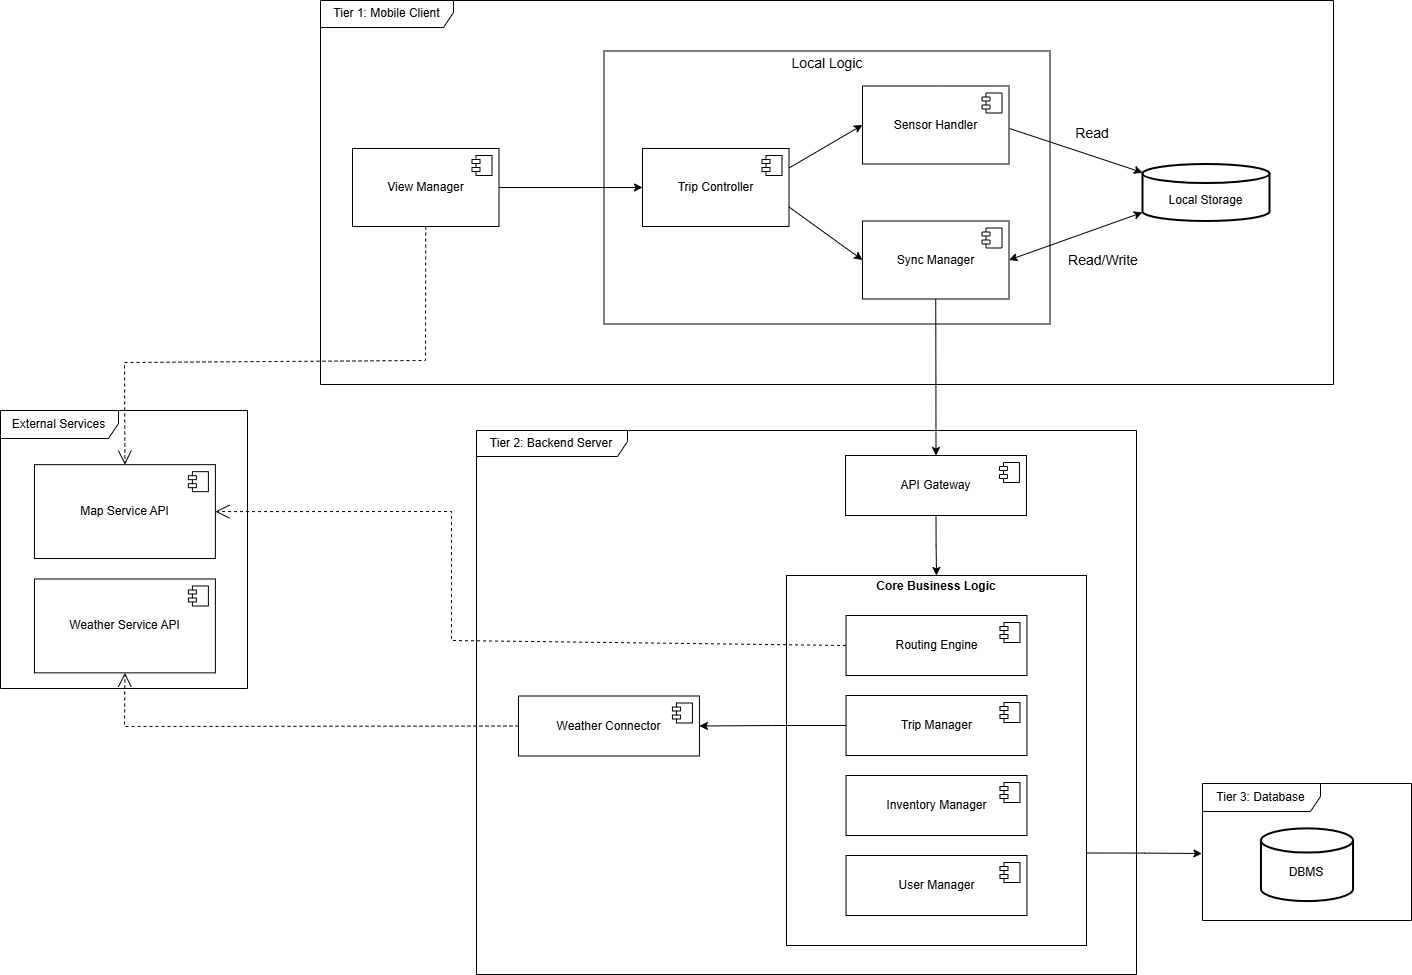

The diagram above was exported from draw.io. Its source (the exported page's mxGraphModel, read from the mxfile embedded in the PNG):
<mxGraphModel dx="2050" dy="1088" grid="0" gridSize="10" guides="1" tooltips="1" connect="1" arrows="1" fold="1" page="1" pageScale="1" pageWidth="827" pageHeight="1169" math="0" shadow="0">
  <root>
    <mxCell id="0" />
    <mxCell id="1" parent="0" />
    <mxCell id="DLObyvgNSHGMg8cJK4pE-80" connectable="0" parent="1" style="group" value="" vertex="1">
      <mxGeometry height="974" width="1411" x="120" y="130" as="geometry" />
    </mxCell>
    <mxCell id="DLObyvgNSHGMg8cJK4pE-3" parent="DLObyvgNSHGMg8cJK4pE-80" style="shape=umlFrame;whiteSpace=wrap;html=1;pointerEvents=0;width=151;height=26;" value="Tier 2: Backend Server" vertex="1">
      <mxGeometry height="544" width="660" x="476" y="430" as="geometry" />
    </mxCell>
    <mxCell id="DLObyvgNSHGMg8cJK4pE-11" connectable="0" parent="DLObyvgNSHGMg8cJK4pE-80" style="group" value="" vertex="1">
      <mxGeometry height="137" width="209" x="1202" y="783" as="geometry" />
    </mxCell>
    <mxCell id="DLObyvgNSHGMg8cJK4pE-4" parent="DLObyvgNSHGMg8cJK4pE-11" style="shape=umlFrame;whiteSpace=wrap;html=1;pointerEvents=0;width=118;height=28;" value="Tier 3: Database" vertex="1">
      <mxGeometry height="137" width="209" as="geometry" />
    </mxCell>
    <mxCell id="DLObyvgNSHGMg8cJK4pE-6" parent="DLObyvgNSHGMg8cJK4pE-11" style="strokeWidth=2;html=1;shape=mxgraph.flowchart.database;whiteSpace=wrap;" value="&lt;div&gt;&lt;br&gt;&lt;/div&gt;&lt;div&gt;DBMS&lt;/div&gt;" vertex="1">
      <mxGeometry height="72.74336283185842" width="92.07297297297298" x="58.46351351351351" y="44.85840707964602" as="geometry" />
    </mxCell>
    <mxCell id="DLObyvgNSHGMg8cJK4pE-12" connectable="0" parent="DLObyvgNSHGMg8cJK4pE-80" style="group" value="" vertex="1">
      <mxGeometry height="278" width="247" y="410" as="geometry" />
    </mxCell>
    <mxCell id="DLObyvgNSHGMg8cJK4pE-1" parent="DLObyvgNSHGMg8cJK4pE-12" style="shape=umlFrame;whiteSpace=wrap;html=1;pointerEvents=0;width=118;height=28;" value="External Services" vertex="1">
      <mxGeometry height="278" width="247.00000000000003" as="geometry" />
    </mxCell>
    <mxCell id="DLObyvgNSHGMg8cJK4pE-7" parent="DLObyvgNSHGMg8cJK4pE-12" style="html=1;dropTarget=0;whiteSpace=wrap;" value="Map Service API" vertex="1">
      <mxGeometry height="93.87012987012987" width="180.9275" x="33.962500000000006" y="54.15584415584416" as="geometry" />
    </mxCell>
    <mxCell id="DLObyvgNSHGMg8cJK4pE-8" parent="DLObyvgNSHGMg8cJK4pE-7" style="shape=module;jettyWidth=8;jettyHeight=4;" value="" vertex="1">
      <mxGeometry height="20" relative="1" width="20" x="1" as="geometry">
        <mxPoint x="-27" y="7" as="offset" />
      </mxGeometry>
    </mxCell>
    <mxCell id="DLObyvgNSHGMg8cJK4pE-9" parent="DLObyvgNSHGMg8cJK4pE-12" style="html=1;dropTarget=0;whiteSpace=wrap;" value="Weather Service API" vertex="1">
      <mxGeometry height="93.87012987012987" width="180.9275" x="33.962500000000006" y="168.4848484848485" as="geometry" />
    </mxCell>
    <mxCell id="DLObyvgNSHGMg8cJK4pE-10" parent="DLObyvgNSHGMg8cJK4pE-9" style="shape=module;jettyWidth=8;jettyHeight=4;" value="" vertex="1">
      <mxGeometry height="20" relative="1" width="20" x="1" as="geometry">
        <mxPoint x="-27" y="7" as="offset" />
      </mxGeometry>
    </mxCell>
    <mxCell id="DLObyvgNSHGMg8cJK4pE-42" connectable="0" parent="DLObyvgNSHGMg8cJK4pE-80" style="group" value="" vertex="1">
      <mxGeometry height="384" width="1013" x="320" as="geometry" />
    </mxCell>
    <mxCell id="DLObyvgNSHGMg8cJK4pE-2" parent="DLObyvgNSHGMg8cJK4pE-42" style="shape=umlFrame;whiteSpace=wrap;html=1;pointerEvents=0;width=133;height=27;" value="Tier 1: Mobile Client" vertex="1">
      <mxGeometry height="384" width="1013" as="geometry" />
    </mxCell>
    <mxCell id="DLObyvgNSHGMg8cJK4pE-5" parent="DLObyvgNSHGMg8cJK4pE-42" style="strokeWidth=2;html=1;shape=mxgraph.flowchart.database;whiteSpace=wrap;" value="&lt;div&gt;&lt;br&gt;&lt;/div&gt;Local Storage" vertex="1">
      <mxGeometry height="57" width="127" x="822" y="163.5" as="geometry" />
    </mxCell>
    <mxCell id="DLObyvgNSHGMg8cJK4pE-15" parent="DLObyvgNSHGMg8cJK4pE-42" style="verticalAlign=top;align=left;overflow=fill;html=1;whiteSpace=wrap;" value="&lt;p style=&quot;margin:0px;margin-top:4px;text-align:center;&quot;&gt;&lt;font style=&quot;font-size: 14px;&quot;&gt;Local Logic&lt;/font&gt;&lt;/p&gt;" vertex="1">
      <mxGeometry height="273" width="446" x="283.5" y="50.5" as="geometry" />
    </mxCell>
    <mxCell id="DLObyvgNSHGMg8cJK4pE-22" parent="DLObyvgNSHGMg8cJK4pE-42" style="html=1;dropTarget=0;whiteSpace=wrap;" value="Trip Controller" vertex="1">
      <mxGeometry height="78" width="146.5" x="322" y="148" as="geometry" />
    </mxCell>
    <mxCell id="DLObyvgNSHGMg8cJK4pE-23" parent="DLObyvgNSHGMg8cJK4pE-22" style="shape=module;jettyWidth=8;jettyHeight=4;" value="" vertex="1">
      <mxGeometry height="20" relative="1" width="20" x="1" as="geometry">
        <mxPoint x="-27" y="7" as="offset" />
      </mxGeometry>
    </mxCell>
    <mxCell id="DLObyvgNSHGMg8cJK4pE-24" parent="DLObyvgNSHGMg8cJK4pE-42" style="html=1;dropTarget=0;whiteSpace=wrap;" value="Sensor Handler" vertex="1">
      <mxGeometry height="78" width="146.5" x="542" y="85.5" as="geometry" />
    </mxCell>
    <mxCell id="DLObyvgNSHGMg8cJK4pE-25" parent="DLObyvgNSHGMg8cJK4pE-24" style="shape=module;jettyWidth=8;jettyHeight=4;" value="" vertex="1">
      <mxGeometry height="20" relative="1" width="20" x="1" as="geometry">
        <mxPoint x="-27" y="7" as="offset" />
      </mxGeometry>
    </mxCell>
    <mxCell id="DLObyvgNSHGMg8cJK4pE-26" parent="DLObyvgNSHGMg8cJK4pE-42" style="html=1;dropTarget=0;whiteSpace=wrap;" value="Sync Manager" vertex="1">
      <mxGeometry height="78" width="146.5" x="542" y="220.5" as="geometry" />
    </mxCell>
    <mxCell id="DLObyvgNSHGMg8cJK4pE-27" parent="DLObyvgNSHGMg8cJK4pE-26" style="shape=module;jettyWidth=8;jettyHeight=4;" value="" vertex="1">
      <mxGeometry height="20" relative="1" width="20" x="1" as="geometry">
        <mxPoint x="-27" y="7" as="offset" />
      </mxGeometry>
    </mxCell>
    <mxCell id="DLObyvgNSHGMg8cJK4pE-28" parent="DLObyvgNSHGMg8cJK4pE-42" style="html=1;dropTarget=0;whiteSpace=wrap;" value="View Manager" vertex="1">
      <mxGeometry height="78" width="146.5" x="32" y="148" as="geometry" />
    </mxCell>
    <mxCell id="DLObyvgNSHGMg8cJK4pE-29" parent="DLObyvgNSHGMg8cJK4pE-28" style="shape=module;jettyWidth=8;jettyHeight=4;" value="" vertex="1">
      <mxGeometry height="20" relative="1" width="20" x="1" as="geometry">
        <mxPoint x="-27" y="7" as="offset" />
      </mxGeometry>
    </mxCell>
    <mxCell id="DLObyvgNSHGMg8cJK4pE-30" edge="1" parent="DLObyvgNSHGMg8cJK4pE-42" source="DLObyvgNSHGMg8cJK4pE-28" style="endArrow=classic;html=1;rounded=0;exitX=1;exitY=0.5;exitDx=0;exitDy=0;entryX=0;entryY=0.5;entryDx=0;entryDy=0;" target="DLObyvgNSHGMg8cJK4pE-22" value="">
      <mxGeometry height="50" relative="1" width="50" as="geometry">
        <mxPoint x="112" y="308" as="sourcePoint" />
        <mxPoint x="162" y="258" as="targetPoint" />
      </mxGeometry>
    </mxCell>
    <mxCell id="DLObyvgNSHGMg8cJK4pE-32" edge="1" parent="DLObyvgNSHGMg8cJK4pE-42" source="DLObyvgNSHGMg8cJK4pE-22" style="endArrow=classic;html=1;rounded=0;exitX=1;exitY=0.25;exitDx=0;exitDy=0;entryX=0;entryY=0.5;entryDx=0;entryDy=0;" target="DLObyvgNSHGMg8cJK4pE-24" value="">
      <mxGeometry height="50" relative="1" width="50" as="geometry">
        <mxPoint x="462" y="188" as="sourcePoint" />
        <mxPoint x="512" y="138" as="targetPoint" />
      </mxGeometry>
    </mxCell>
    <mxCell id="DLObyvgNSHGMg8cJK4pE-33" edge="1" parent="DLObyvgNSHGMg8cJK4pE-42" source="DLObyvgNSHGMg8cJK4pE-22" style="endArrow=classic;html=1;rounded=0;entryX=0;entryY=0.5;entryDx=0;entryDy=0;exitX=1;exitY=0.75;exitDx=0;exitDy=0;" target="DLObyvgNSHGMg8cJK4pE-26" value="">
      <mxGeometry height="50" relative="1" width="50" as="geometry">
        <mxPoint x="472" y="187" as="sourcePoint" />
        <mxPoint x="566" y="168" as="targetPoint" />
      </mxGeometry>
    </mxCell>
    <mxCell id="DLObyvgNSHGMg8cJK4pE-34" edge="1" parent="DLObyvgNSHGMg8cJK4pE-42" style="endArrow=classic;html=1;rounded=0;entryX=0;entryY=0.15;entryDx=0;entryDy=0;entryPerimeter=0;" target="DLObyvgNSHGMg8cJK4pE-5" value="">
      <mxGeometry height="50" relative="1" width="50" as="geometry">
        <mxPoint x="689" y="128" as="sourcePoint" />
        <mxPoint x="762.5" y="68" as="targetPoint" />
      </mxGeometry>
    </mxCell>
    <mxCell id="DLObyvgNSHGMg8cJK4pE-35" edge="1" parent="DLObyvgNSHGMg8cJK4pE-42" source="DLObyvgNSHGMg8cJK4pE-26" style="endArrow=classic;startArrow=classic;html=1;rounded=0;entryX=0;entryY=0.85;entryDx=0;entryDy=0;entryPerimeter=0;exitX=1;exitY=0.5;exitDx=0;exitDy=0;" target="DLObyvgNSHGMg8cJK4pE-5" value="">
      <mxGeometry height="50" relative="1" width="50" as="geometry">
        <mxPoint x="292" y="398" as="sourcePoint" />
        <mxPoint x="342" y="348" as="targetPoint" />
      </mxGeometry>
    </mxCell>
    <mxCell id="DLObyvgNSHGMg8cJK4pE-36" parent="DLObyvgNSHGMg8cJK4pE-42" style="text;html=1;whiteSpace=wrap;strokeColor=none;fillColor=none;align=center;verticalAlign=middle;rounded=0;" value="&lt;font style=&quot;font-size: 14px;&quot;&gt;Read/Write&lt;/font&gt;" vertex="1">
      <mxGeometry height="30" width="60" x="753" y="244.5" as="geometry" />
    </mxCell>
    <mxCell id="DLObyvgNSHGMg8cJK4pE-41" parent="DLObyvgNSHGMg8cJK4pE-42" style="text;html=1;whiteSpace=wrap;strokeColor=none;fillColor=none;align=center;verticalAlign=middle;rounded=0;" value="&lt;font style=&quot;font-size: 14px;&quot;&gt;Read&lt;/font&gt;" vertex="1">
      <mxGeometry height="30" width="60" x="742" y="118" as="geometry" />
    </mxCell>
    <mxCell id="DLObyvgNSHGMg8cJK4pE-70" connectable="0" parent="DLObyvgNSHGMg8cJK4pE-80" style="group" value="" vertex="1">
      <mxGeometry height="490" width="570" x="518" y="455" as="geometry" />
    </mxCell>
    <mxCell id="DLObyvgNSHGMg8cJK4pE-54" parent="DLObyvgNSHGMg8cJK4pE-70" style="html=1;dropTarget=0;whiteSpace=wrap;" value="Weather Connector" vertex="1">
      <mxGeometry height="60" width="180.93" y="240.5" as="geometry" />
    </mxCell>
    <mxCell id="DLObyvgNSHGMg8cJK4pE-55" parent="DLObyvgNSHGMg8cJK4pE-54" style="shape=module;jettyWidth=8;jettyHeight=4;" value="" vertex="1">
      <mxGeometry height="20" relative="1" width="20" x="1" as="geometry">
        <mxPoint x="-27" y="7" as="offset" />
      </mxGeometry>
    </mxCell>
    <mxCell id="DLObyvgNSHGMg8cJK4pE-72" edge="1" parent="DLObyvgNSHGMg8cJK4pE-70" source="DLObyvgNSHGMg8cJK4pE-56" style="edgeStyle=orthogonalEdgeStyle;rounded=0;orthogonalLoop=1;jettySize=auto;html=1;exitX=0.5;exitY=1;exitDx=0;exitDy=0;entryX=0.5;entryY=0;entryDx=0;entryDy=0;" target="DLObyvgNSHGMg8cJK4pE-45">
      <mxGeometry relative="1" as="geometry" />
    </mxCell>
    <mxCell id="DLObyvgNSHGMg8cJK4pE-56" parent="DLObyvgNSHGMg8cJK4pE-70" style="html=1;dropTarget=0;whiteSpace=wrap;" value="API Gateway" vertex="1">
      <mxGeometry height="60" width="180.93" x="327.03999999999996" as="geometry" />
    </mxCell>
    <mxCell id="DLObyvgNSHGMg8cJK4pE-57" parent="DLObyvgNSHGMg8cJK4pE-56" style="shape=module;jettyWidth=8;jettyHeight=4;" value="" vertex="1">
      <mxGeometry height="20" relative="1" width="20" x="1" as="geometry">
        <mxPoint x="-27" y="7" as="offset" />
      </mxGeometry>
    </mxCell>
    <mxCell id="DLObyvgNSHGMg8cJK4pE-67" connectable="0" parent="DLObyvgNSHGMg8cJK4pE-70" style="group" value="" vertex="1">
      <mxGeometry height="370" width="300" x="268" y="120" as="geometry" />
    </mxCell>
    <mxCell id="DLObyvgNSHGMg8cJK4pE-45" parent="DLObyvgNSHGMg8cJK4pE-67" style="verticalAlign=top;align=left;overflow=fill;html=1;whiteSpace=wrap;" value="&lt;p style=&quot;margin:0px;margin-top:4px;text-align:center;&quot;&gt;&lt;b&gt;Core Business Logic&lt;/b&gt;&lt;/p&gt;&lt;div style=&quot;height:2px;&quot;&gt;&lt;br&gt;&lt;/div&gt;" vertex="1">
      <mxGeometry height="370" width="300" as="geometry" />
    </mxCell>
    <mxCell id="DLObyvgNSHGMg8cJK4pE-50" parent="DLObyvgNSHGMg8cJK4pE-67" style="html=1;dropTarget=0;whiteSpace=wrap;" value="Routing Engine" vertex="1">
      <mxGeometry height="60" width="180.93" x="59.539999999999964" y="40" as="geometry" />
    </mxCell>
    <mxCell id="DLObyvgNSHGMg8cJK4pE-51" parent="DLObyvgNSHGMg8cJK4pE-50" style="shape=module;jettyWidth=8;jettyHeight=4;" value="" vertex="1">
      <mxGeometry height="20" relative="1" width="20" x="1" as="geometry">
        <mxPoint x="-27" y="7" as="offset" />
      </mxGeometry>
    </mxCell>
    <mxCell id="DLObyvgNSHGMg8cJK4pE-58" parent="DLObyvgNSHGMg8cJK4pE-67" style="html=1;dropTarget=0;whiteSpace=wrap;" value="User Manager" vertex="1">
      <mxGeometry height="60" width="180.93" x="59.539999999999964" y="280" as="geometry" />
    </mxCell>
    <mxCell id="DLObyvgNSHGMg8cJK4pE-59" parent="DLObyvgNSHGMg8cJK4pE-58" style="shape=module;jettyWidth=8;jettyHeight=4;" value="" vertex="1">
      <mxGeometry height="20" relative="1" width="20" x="1" as="geometry">
        <mxPoint x="-27" y="7" as="offset" />
      </mxGeometry>
    </mxCell>
    <mxCell id="DLObyvgNSHGMg8cJK4pE-60" parent="DLObyvgNSHGMg8cJK4pE-67" style="html=1;dropTarget=0;whiteSpace=wrap;" value="Inventory Manager" vertex="1">
      <mxGeometry height="60" width="180.93" x="59.539999999999964" y="200" as="geometry" />
    </mxCell>
    <mxCell id="DLObyvgNSHGMg8cJK4pE-61" parent="DLObyvgNSHGMg8cJK4pE-60" style="shape=module;jettyWidth=8;jettyHeight=4;" value="" vertex="1">
      <mxGeometry height="20" relative="1" width="20" x="1" as="geometry">
        <mxPoint x="-27" y="7" as="offset" />
      </mxGeometry>
    </mxCell>
    <mxCell id="DLObyvgNSHGMg8cJK4pE-62" parent="DLObyvgNSHGMg8cJK4pE-67" style="html=1;dropTarget=0;whiteSpace=wrap;" value="Trip Manager" vertex="1">
      <mxGeometry height="60" width="180.93" x="59.539999999999964" y="120" as="geometry" />
    </mxCell>
    <mxCell id="DLObyvgNSHGMg8cJK4pE-63" parent="DLObyvgNSHGMg8cJK4pE-62" style="shape=module;jettyWidth=8;jettyHeight=4;" value="" vertex="1">
      <mxGeometry height="20" relative="1" width="20" x="1" as="geometry">
        <mxPoint x="-27" y="7" as="offset" />
      </mxGeometry>
    </mxCell>
    <mxCell id="DLObyvgNSHGMg8cJK4pE-68" edge="1" parent="DLObyvgNSHGMg8cJK4pE-70" source="DLObyvgNSHGMg8cJK4pE-62" style="edgeStyle=orthogonalEdgeStyle;rounded=0;orthogonalLoop=1;jettySize=auto;html=1;exitX=0;exitY=0.5;exitDx=0;exitDy=0;entryX=1;entryY=0.5;entryDx=0;entryDy=0;" target="DLObyvgNSHGMg8cJK4pE-54">
      <mxGeometry relative="1" as="geometry" />
    </mxCell>
    <mxCell id="DLObyvgNSHGMg8cJK4pE-71" edge="1" parent="DLObyvgNSHGMg8cJK4pE-80" source="DLObyvgNSHGMg8cJK4pE-26" style="edgeStyle=orthogonalEdgeStyle;rounded=0;orthogonalLoop=1;jettySize=auto;html=1;exitX=0.5;exitY=1;exitDx=0;exitDy=0;entryX=0.5;entryY=0;entryDx=0;entryDy=0;" target="DLObyvgNSHGMg8cJK4pE-56">
      <mxGeometry relative="1" as="geometry" />
    </mxCell>
    <mxCell id="DLObyvgNSHGMg8cJK4pE-73" edge="1" parent="DLObyvgNSHGMg8cJK4pE-80" source="DLObyvgNSHGMg8cJK4pE-45" style="edgeStyle=orthogonalEdgeStyle;rounded=0;orthogonalLoop=1;jettySize=auto;html=1;exitX=1;exitY=0.75;exitDx=0;exitDy=0;entryX=-0.003;entryY=0.511;entryDx=0;entryDy=0;entryPerimeter=0;" target="DLObyvgNSHGMg8cJK4pE-4">
      <mxGeometry relative="1" as="geometry">
        <mxPoint x="1190" y="853" as="targetPoint" />
      </mxGeometry>
    </mxCell>
    <mxCell id="DLObyvgNSHGMg8cJK4pE-75" edge="1" parent="DLObyvgNSHGMg8cJK4pE-80" source="DLObyvgNSHGMg8cJK4pE-50" style="endArrow=open;endSize=12;dashed=1;html=1;rounded=0;exitX=0;exitY=0.5;exitDx=0;exitDy=0;entryX=1;entryY=0.5;entryDx=0;entryDy=0;" target="DLObyvgNSHGMg8cJK4pE-7" value="">
      <mxGeometry relative="1" width="160" x="-0.3808" y="-77" as="geometry">
        <mxPoint as="offset" />
        <Array as="points">
          <mxPoint x="451" y="640" />
          <mxPoint x="451" y="511" />
        </Array>
        <mxPoint x="479" y="517" as="sourcePoint" />
        <mxPoint x="639" y="517" as="targetPoint" />
      </mxGeometry>
    </mxCell>
    <mxCell id="DLObyvgNSHGMg8cJK4pE-76" edge="1" parent="DLObyvgNSHGMg8cJK4pE-80" source="DLObyvgNSHGMg8cJK4pE-28" style="endArrow=open;endSize=12;dashed=1;html=1;rounded=0;exitX=0.5;exitY=1;exitDx=0;exitDy=0;entryX=0.5;entryY=0;entryDx=0;entryDy=0;" target="DLObyvgNSHGMg8cJK4pE-7" value="">
      <mxGeometry relative="1" width="160" as="geometry">
        <Array as="points">
          <mxPoint x="425" y="360" />
          <mxPoint x="124" y="362" />
        </Array>
        <mxPoint x="164" y="309" as="sourcePoint" />
        <mxPoint x="324" y="309" as="targetPoint" />
      </mxGeometry>
    </mxCell>
    <mxCell id="DLObyvgNSHGMg8cJK4pE-78" edge="1" parent="DLObyvgNSHGMg8cJK4pE-80" source="DLObyvgNSHGMg8cJK4pE-54" style="endArrow=open;endSize=12;dashed=1;html=1;rounded=0;exitX=0;exitY=0.5;exitDx=0;exitDy=0;entryX=0.5;entryY=1;entryDx=0;entryDy=0;" target="DLObyvgNSHGMg8cJK4pE-9" value="">
      <mxGeometry relative="1" width="160" as="geometry">
        <Array as="points">
          <mxPoint x="124" y="726" />
        </Array>
        <mxPoint x="497" y="743" as="sourcePoint" />
        <mxPoint x="657" y="743" as="targetPoint" />
      </mxGeometry>
    </mxCell>
  </root>
</mxGraphModel>